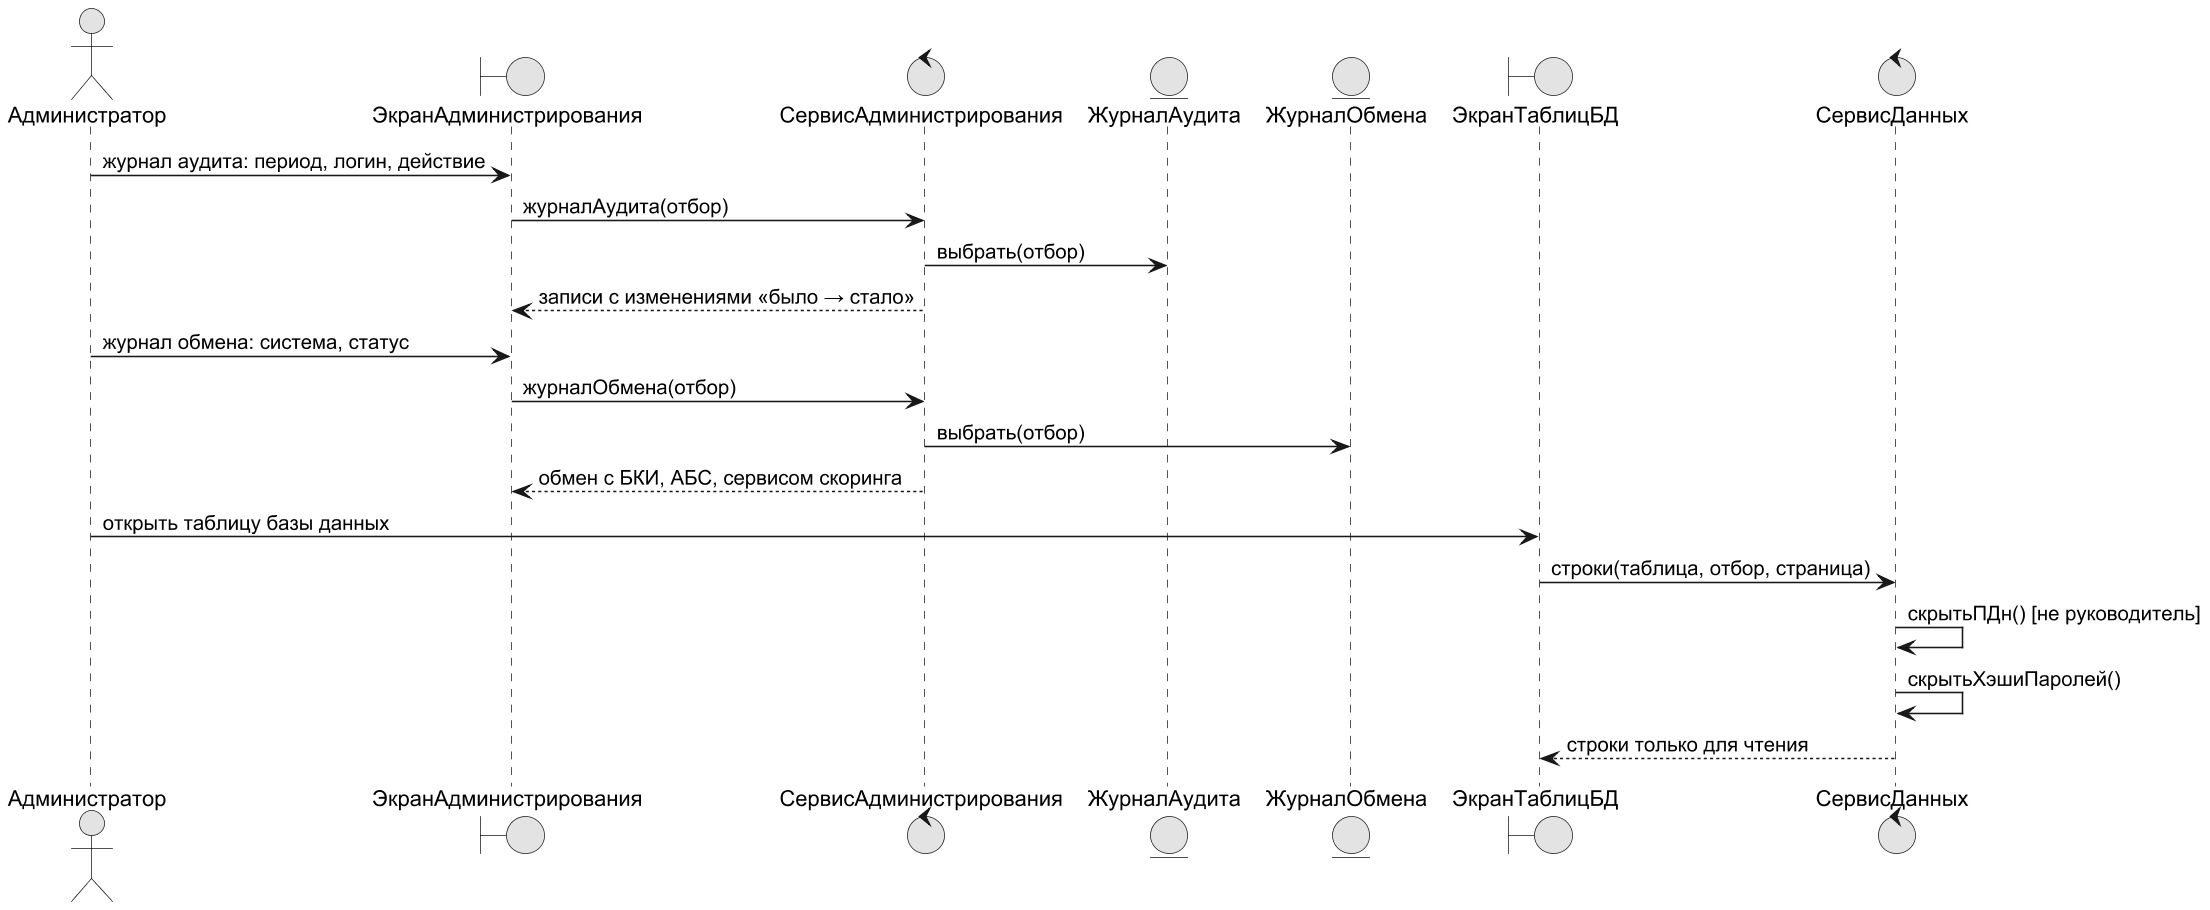

The diagram above was rendered by PlantUML. Its source (embedded in the PNG):
@startuml
!pragma layout smetana
skinparam dpi 150
skinparam defaultFontName Arial
skinparam shadowing false
skinparam monochrome true
actor "Администратор" as AD
boundary "ЭкранАдминистрирования" as UI
control "СервисАдминистрирования" as S
entity "ЖурналАудита" as AU
entity "ЖурналОбмена" as IL
boundary "ЭкранТаблицБД" as DT
control "СервисДанных" as SD
AD -> UI : журнал аудита: период, логин, действие
UI -> S : журналАудита(отбор)
S -> AU : выбрать(отбор)
S --> UI : записи с изменениями «было → стало»
AD -> UI : журнал обмена: система, статус
UI -> S : журналОбмена(отбор)
S -> IL : выбрать(отбор)
S --> UI : обмен с БКИ, АБС, сервисом скоринга
AD -> DT : открыть таблицу базы данных
DT -> SD : строки(таблица, отбор, страница)
SD -> SD : скрытьПДн() [не руководитель]
SD -> SD : скрытьХэшиПаролей()
SD --> DT : строки только для чтения
@enduml